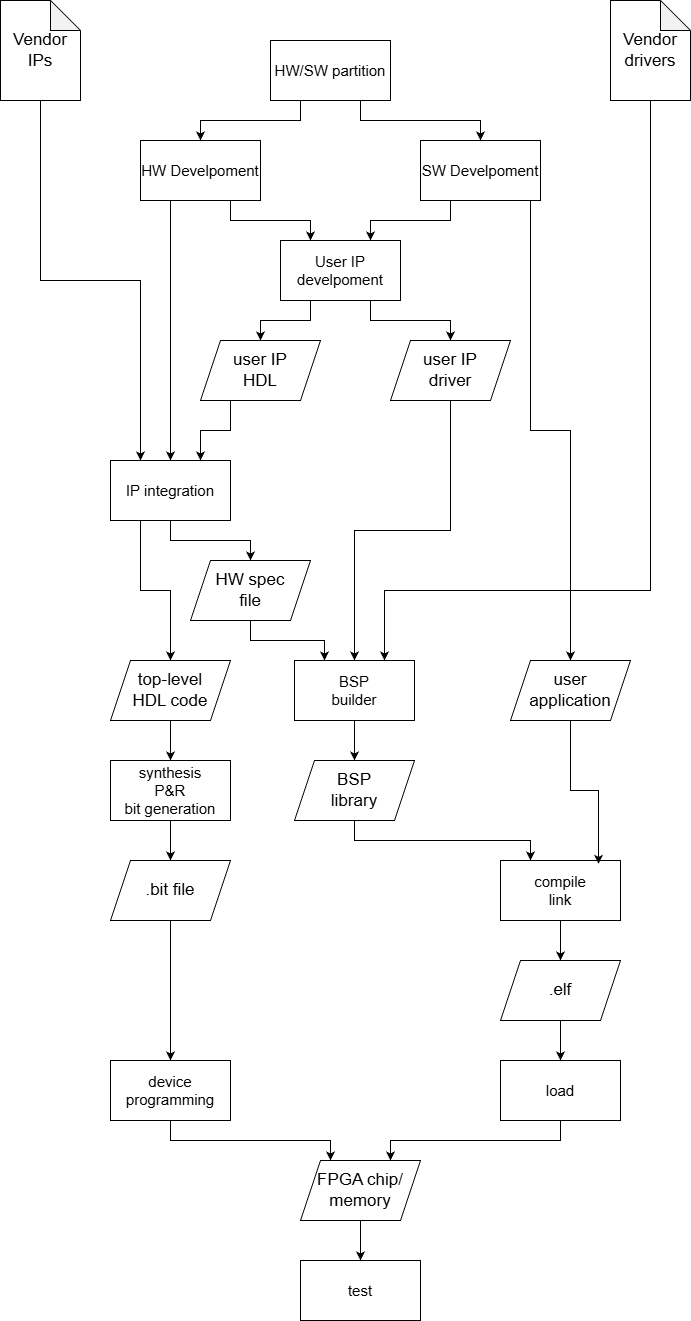

The diagram above was exported from draw.io. Its source (the exported page's mxGraphModel, read from the mxfile embedded in the PNG):
<mxGraphModel dx="922" dy="1353" grid="1" gridSize="10" guides="1" tooltips="1" connect="1" arrows="1" fold="1" page="1" pageScale="1" pageWidth="827" pageHeight="1169" math="0" shadow="0">
  <root>
    <mxCell id="0" />
    <mxCell id="1" parent="0" />
    <mxCell id="2" edge="1" parent="1" source="4" style="edgeStyle=orthogonalEdgeStyle;rounded=0;orthogonalLoop=1;jettySize=auto;html=1;exitX=0.25;exitY=1;exitDx=0;exitDy=0;" target="7">
      <mxGeometry relative="1" as="geometry" />
    </mxCell>
    <mxCell id="3" edge="1" parent="1" source="4" style="edgeStyle=orthogonalEdgeStyle;rounded=0;orthogonalLoop=1;jettySize=auto;html=1;exitX=0.75;exitY=1;exitDx=0;exitDy=0;" target="10">
      <mxGeometry relative="1" as="geometry" />
    </mxCell>
    <mxCell id="4" parent="1" style="rounded=0;whiteSpace=wrap;html=1;" value="&lt;font style=&quot;font-size: 15px;&quot;&gt;HW/SW partition&lt;/font&gt;" vertex="1">
      <mxGeometry height="60" width="120" x="330" y="200" as="geometry" />
    </mxCell>
    <mxCell id="5" edge="1" parent="1" source="7" style="edgeStyle=orthogonalEdgeStyle;rounded=0;orthogonalLoop=1;jettySize=auto;html=1;exitX=0.75;exitY=1;exitDx=0;exitDy=0;entryX=0.25;entryY=0;entryDx=0;entryDy=0;" target="13">
      <mxGeometry relative="1" as="geometry" />
    </mxCell>
    <mxCell id="6" edge="1" parent="1" source="7" style="edgeStyle=orthogonalEdgeStyle;rounded=0;orthogonalLoop=1;jettySize=auto;html=1;exitX=0.25;exitY=1;exitDx=0;exitDy=0;entryX=0.5;entryY=0;entryDx=0;entryDy=0;" target="24">
      <mxGeometry relative="1" as="geometry" />
    </mxCell>
    <mxCell id="7" parent="1" style="rounded=0;whiteSpace=wrap;html=1;" value="&lt;font style=&quot;font-size: 15px;&quot;&gt;HW Develpoment&lt;/font&gt;" vertex="1">
      <mxGeometry height="60" width="120" x="200" y="300" as="geometry" />
    </mxCell>
    <mxCell id="8" edge="1" parent="1" source="10" style="edgeStyle=orthogonalEdgeStyle;rounded=0;orthogonalLoop=1;jettySize=auto;html=1;exitX=0.25;exitY=1;exitDx=0;exitDy=0;entryX=0.75;entryY=0;entryDx=0;entryDy=0;" target="13">
      <mxGeometry relative="1" as="geometry" />
    </mxCell>
    <mxCell id="9" edge="1" parent="1" source="10" style="edgeStyle=orthogonalEdgeStyle;rounded=0;orthogonalLoop=1;jettySize=auto;html=1;exitX=0.75;exitY=1;exitDx=0;exitDy=0;entryX=0.5;entryY=0;entryDx=0;entryDy=0;" target="31">
      <mxGeometry relative="1" as="geometry">
        <Array as="points">
          <mxPoint x="590" y="360" />
          <mxPoint x="590" y="590" />
          <mxPoint x="630" y="590" />
        </Array>
      </mxGeometry>
    </mxCell>
    <mxCell id="10" parent="1" style="rounded=0;whiteSpace=wrap;html=1;" value="&lt;font style=&quot;font-size: 15px;&quot;&gt;SW Develpoment&lt;/font&gt;" vertex="1">
      <mxGeometry height="60" width="120" x="480" y="300" as="geometry" />
    </mxCell>
    <mxCell id="11" edge="1" parent="1" source="13" style="edgeStyle=orthogonalEdgeStyle;rounded=0;orthogonalLoop=1;jettySize=auto;html=1;exitX=0.25;exitY=1;exitDx=0;exitDy=0;entryX=0.5;entryY=0;entryDx=0;entryDy=0;" target="19">
      <mxGeometry relative="1" as="geometry" />
    </mxCell>
    <mxCell id="12" edge="1" parent="1" source="13" style="edgeStyle=orthogonalEdgeStyle;rounded=0;orthogonalLoop=1;jettySize=auto;html=1;exitX=0.75;exitY=1;exitDx=0;exitDy=0;entryX=0.5;entryY=0;entryDx=0;entryDy=0;" target="21">
      <mxGeometry relative="1" as="geometry" />
    </mxCell>
    <mxCell id="13" parent="1" style="rounded=0;whiteSpace=wrap;html=1;" value="&lt;font style=&quot;font-size: 15px;&quot;&gt;User IP develpoment&lt;/font&gt;" vertex="1">
      <mxGeometry height="60" width="120" x="340" y="400" as="geometry" />
    </mxCell>
    <mxCell id="14" edge="1" parent="1" source="15" style="edgeStyle=orthogonalEdgeStyle;rounded=0;orthogonalLoop=1;jettySize=auto;html=1;exitX=0.5;exitY=1;exitDx=0;exitDy=0;exitPerimeter=0;entryX=0.25;entryY=0;entryDx=0;entryDy=0;" target="24">
      <mxGeometry relative="1" as="geometry" />
    </mxCell>
    <mxCell id="15" parent="1" style="shape=note;whiteSpace=wrap;html=1;backgroundOutline=1;darkOpacity=0.05;" value="&lt;font style=&quot;font-size: 17px;&quot;&gt;Vendor&lt;br&gt;IPs&lt;/font&gt;" vertex="1">
      <mxGeometry height="100" width="80" x="60" y="160" as="geometry" />
    </mxCell>
    <mxCell id="16" edge="1" parent="1" source="17" style="edgeStyle=orthogonalEdgeStyle;rounded=0;orthogonalLoop=1;jettySize=auto;html=1;exitX=0.5;exitY=1;exitDx=0;exitDy=0;exitPerimeter=0;entryX=0.75;entryY=0;entryDx=0;entryDy=0;" target="28">
      <mxGeometry relative="1" as="geometry">
        <Array as="points">
          <mxPoint x="710" y="750" />
          <mxPoint x="444" y="750" />
        </Array>
      </mxGeometry>
    </mxCell>
    <mxCell id="17" parent="1" style="shape=note;whiteSpace=wrap;html=1;backgroundOutline=1;darkOpacity=0.05;" value="&lt;font style=&quot;font-size: 17px;&quot;&gt;Vendor&lt;br&gt;d&lt;/font&gt;&lt;span style=&quot;font-size: 17px; background-color: transparent; color: light-dark(rgb(0, 0, 0), rgb(255, 255, 255));&quot;&gt;rivers&lt;/span&gt;" vertex="1">
      <mxGeometry height="100" width="80" x="670" y="160" as="geometry" />
    </mxCell>
    <mxCell id="18" edge="1" parent="1" source="19" style="edgeStyle=orthogonalEdgeStyle;rounded=0;orthogonalLoop=1;jettySize=auto;html=1;exitX=0.25;exitY=1;exitDx=0;exitDy=0;entryX=0.75;entryY=0;entryDx=0;entryDy=0;" target="24">
      <mxGeometry relative="1" as="geometry" />
    </mxCell>
    <mxCell id="19" parent="1" style="shape=parallelogram;perimeter=parallelogramPerimeter;whiteSpace=wrap;html=1;fixedSize=1;" value="&lt;font style=&quot;font-size: 17px;&quot;&gt;user IP&lt;br&gt;HDL&lt;/font&gt;" vertex="1">
      <mxGeometry height="60" width="120" x="260" y="500" as="geometry" />
    </mxCell>
    <mxCell id="20" edge="1" parent="1" source="21" style="edgeStyle=orthogonalEdgeStyle;rounded=0;orthogonalLoop=1;jettySize=auto;html=1;exitX=0.5;exitY=1;exitDx=0;exitDy=0;entryX=0.5;entryY=0;entryDx=0;entryDy=0;" target="28">
      <mxGeometry relative="1" as="geometry" />
    </mxCell>
    <mxCell id="21" parent="1" style="shape=parallelogram;perimeter=parallelogramPerimeter;whiteSpace=wrap;html=1;fixedSize=1;" value="&lt;font style=&quot;font-size: 17px;&quot;&gt;user IP&lt;br&gt;driver&lt;/font&gt;" vertex="1">
      <mxGeometry height="60" width="120" x="450" y="500" as="geometry" />
    </mxCell>
    <mxCell id="22" edge="1" parent="1" source="24" style="edgeStyle=orthogonalEdgeStyle;rounded=0;orthogonalLoop=1;jettySize=auto;html=1;exitX=0.5;exitY=1;exitDx=0;exitDy=0;entryX=0.5;entryY=0;entryDx=0;entryDy=0;" target="26">
      <mxGeometry relative="1" as="geometry" />
    </mxCell>
    <mxCell id="23" edge="1" parent="1" source="24" style="edgeStyle=orthogonalEdgeStyle;rounded=0;orthogonalLoop=1;jettySize=auto;html=1;exitX=0.25;exitY=1;exitDx=0;exitDy=0;" target="33">
      <mxGeometry relative="1" as="geometry" />
    </mxCell>
    <mxCell id="24" parent="1" style="rounded=0;whiteSpace=wrap;html=1;" value="&lt;font style=&quot;font-size: 15px;&quot;&gt;IP integration&lt;/font&gt;" vertex="1">
      <mxGeometry height="60" width="120" x="170" y="620" as="geometry" />
    </mxCell>
    <mxCell id="25" edge="1" parent="1" source="26" style="edgeStyle=orthogonalEdgeStyle;rounded=0;orthogonalLoop=1;jettySize=auto;html=1;exitX=0.5;exitY=1;exitDx=0;exitDy=0;entryX=0.25;entryY=0;entryDx=0;entryDy=0;" target="28">
      <mxGeometry relative="1" as="geometry" />
    </mxCell>
    <mxCell id="26" parent="1" style="shape=parallelogram;perimeter=parallelogramPerimeter;whiteSpace=wrap;html=1;fixedSize=1;" value="&lt;span style=&quot;font-size: 17px;&quot;&gt;HW spec&lt;br&gt;file&lt;/span&gt;" vertex="1">
      <mxGeometry height="60" width="120" x="250" y="720" as="geometry" />
    </mxCell>
    <mxCell id="27" edge="1" parent="1" source="28" style="edgeStyle=orthogonalEdgeStyle;rounded=0;orthogonalLoop=1;jettySize=auto;html=1;exitX=0.5;exitY=1;exitDx=0;exitDy=0;entryX=0.5;entryY=0;entryDx=0;entryDy=0;" target="30">
      <mxGeometry relative="1" as="geometry" />
    </mxCell>
    <mxCell id="28" parent="1" style="rounded=0;whiteSpace=wrap;html=1;" value="&lt;font style=&quot;font-size: 15px;&quot;&gt;BSP&lt;/font&gt;&lt;div&gt;&lt;font style=&quot;font-size: 15px;&quot;&gt;builder&lt;/font&gt;&lt;/div&gt;" vertex="1">
      <mxGeometry height="60" width="120" x="354" y="820" as="geometry" />
    </mxCell>
    <mxCell id="29" edge="1" parent="1" source="30" style="edgeStyle=orthogonalEdgeStyle;rounded=0;orthogonalLoop=1;jettySize=auto;html=1;exitX=0.5;exitY=1;exitDx=0;exitDy=0;entryX=0.25;entryY=0;entryDx=0;entryDy=0;" target="35">
      <mxGeometry relative="1" as="geometry" />
    </mxCell>
    <mxCell id="30" parent="1" style="shape=parallelogram;perimeter=parallelogramPerimeter;whiteSpace=wrap;html=1;fixedSize=1;strokeColor=default;align=center;verticalAlign=middle;fontFamily=Helvetica;fontSize=12;fontColor=default;fillColor=default;" value="&lt;span style=&quot;font-size: 17px;&quot;&gt;BSP&lt;/span&gt;&lt;div&gt;&lt;span style=&quot;font-size: 17px;&quot;&gt;library&lt;/span&gt;&lt;/div&gt;" vertex="1">
      <mxGeometry height="60" width="120" x="354" y="920" as="geometry" />
    </mxCell>
    <mxCell id="31" parent="1" style="shape=parallelogram;perimeter=parallelogramPerimeter;whiteSpace=wrap;html=1;fixedSize=1;" value="&lt;span style=&quot;font-size: 17px;&quot;&gt;user&lt;br&gt;application&lt;/span&gt;" vertex="1">
      <mxGeometry height="60" width="120" x="570" y="820" as="geometry" />
    </mxCell>
    <mxCell id="32" edge="1" parent="1" source="33" style="edgeStyle=orthogonalEdgeStyle;rounded=0;orthogonalLoop=1;jettySize=auto;html=1;exitX=0.5;exitY=1;exitDx=0;exitDy=0;entryX=0.5;entryY=0;entryDx=0;entryDy=0;" target="40">
      <mxGeometry relative="1" as="geometry" />
    </mxCell>
    <mxCell id="33" parent="1" style="shape=parallelogram;perimeter=parallelogramPerimeter;whiteSpace=wrap;html=1;fixedSize=1;" value="&lt;span style=&quot;font-size: 17px;&quot;&gt;top-level&lt;br&gt;HDL code&lt;/span&gt;" vertex="1">
      <mxGeometry height="60" width="120" x="170" y="820" as="geometry" />
    </mxCell>
    <mxCell id="34" edge="1" parent="1" source="35" style="edgeStyle=orthogonalEdgeStyle;rounded=0;orthogonalLoop=1;jettySize=auto;html=1;exitX=0.5;exitY=1;exitDx=0;exitDy=0;entryX=0.5;entryY=0;entryDx=0;entryDy=0;" target="38">
      <mxGeometry relative="1" as="geometry" />
    </mxCell>
    <mxCell id="35" parent="1" style="rounded=0;whiteSpace=wrap;html=1;" value="&lt;font style=&quot;font-size: 15px;&quot;&gt;compile&lt;/font&gt;&lt;div&gt;&lt;font style=&quot;font-size: 15px;&quot;&gt;link&lt;/font&gt;&lt;/div&gt;" vertex="1">
      <mxGeometry height="60" width="120" x="560" y="1020" as="geometry" />
    </mxCell>
    <mxCell id="36" edge="1" parent="1" source="31" style="edgeStyle=orthogonalEdgeStyle;rounded=0;orthogonalLoop=1;jettySize=auto;html=1;exitX=0.5;exitY=1;exitDx=0;exitDy=0;entryX=0.817;entryY=0.055;entryDx=0;entryDy=0;entryPerimeter=0;" target="35">
      <mxGeometry relative="1" as="geometry" />
    </mxCell>
    <mxCell id="37" edge="1" parent="1" source="38" style="edgeStyle=orthogonalEdgeStyle;rounded=0;orthogonalLoop=1;jettySize=auto;html=1;exitX=0.5;exitY=1;exitDx=0;exitDy=0;entryX=0.5;entryY=0;entryDx=0;entryDy=0;" target="46">
      <mxGeometry relative="1" as="geometry" />
    </mxCell>
    <mxCell id="38" parent="1" style="shape=parallelogram;perimeter=parallelogramPerimeter;whiteSpace=wrap;html=1;fixedSize=1;" value="&lt;font style=&quot;font-size: 17px;&quot;&gt;.elf&lt;/font&gt;" vertex="1">
      <mxGeometry height="60" width="120" x="560" y="1120" as="geometry" />
    </mxCell>
    <mxCell id="39" edge="1" parent="1" source="40" style="edgeStyle=orthogonalEdgeStyle;rounded=0;orthogonalLoop=1;jettySize=auto;html=1;exitX=0.5;exitY=1;exitDx=0;exitDy=0;entryX=0.5;entryY=0;entryDx=0;entryDy=0;">
      <mxGeometry relative="1" as="geometry">
        <mxPoint x="230" y="1020" as="targetPoint" />
      </mxGeometry>
    </mxCell>
    <mxCell id="40" parent="1" style="rounded=0;whiteSpace=wrap;html=1;" value="&lt;font style=&quot;font-size: 15px;&quot;&gt;synthesis&lt;br&gt;P&amp;amp;R&lt;/font&gt;&lt;div&gt;&lt;font style=&quot;font-size: 15px;&quot;&gt;bit generation&lt;/font&gt;&lt;/div&gt;" vertex="1">
      <mxGeometry height="60" width="120" x="170" y="920" as="geometry" />
    </mxCell>
    <mxCell id="41" edge="1" parent="1" source="42" style="edgeStyle=orthogonalEdgeStyle;rounded=0;orthogonalLoop=1;jettySize=auto;html=1;exitX=0.5;exitY=1;exitDx=0;exitDy=0;" target="44">
      <mxGeometry relative="1" as="geometry" />
    </mxCell>
    <mxCell id="42" parent="1" style="shape=parallelogram;perimeter=parallelogramPerimeter;whiteSpace=wrap;html=1;fixedSize=1;strokeColor=default;align=center;verticalAlign=middle;fontFamily=Helvetica;fontSize=12;fontColor=default;fillColor=default;" value="&lt;span style=&quot;font-size: 17px;&quot;&gt;.bit file&lt;/span&gt;" vertex="1">
      <mxGeometry height="60" width="120" x="170" y="1020" as="geometry" />
    </mxCell>
    <mxCell id="43" edge="1" parent="1" source="44" style="edgeStyle=orthogonalEdgeStyle;rounded=0;orthogonalLoop=1;jettySize=auto;html=1;exitX=0.5;exitY=1;exitDx=0;exitDy=0;entryX=0.25;entryY=0;entryDx=0;entryDy=0;" target="48">
      <mxGeometry relative="1" as="geometry" />
    </mxCell>
    <mxCell id="44" parent="1" style="rounded=0;whiteSpace=wrap;html=1;" value="&lt;span style=&quot;font-size: 15px;&quot;&gt;device&lt;br&gt;programming&lt;/span&gt;" vertex="1">
      <mxGeometry height="60" width="120" x="170" y="1220" as="geometry" />
    </mxCell>
    <mxCell id="45" edge="1" parent="1" source="46" style="edgeStyle=orthogonalEdgeStyle;rounded=0;orthogonalLoop=1;jettySize=auto;html=1;exitX=0.5;exitY=1;exitDx=0;exitDy=0;entryX=0.75;entryY=0;entryDx=0;entryDy=0;" target="48">
      <mxGeometry relative="1" as="geometry" />
    </mxCell>
    <mxCell id="46" parent="1" style="rounded=0;whiteSpace=wrap;html=1;strokeColor=default;align=center;verticalAlign=middle;fontFamily=Helvetica;fontSize=12;fontColor=default;fillColor=default;" value="&lt;span style=&quot;font-size: 15px;&quot;&gt;load&lt;/span&gt;" vertex="1">
      <mxGeometry height="60" width="120" x="560" y="1220" as="geometry" />
    </mxCell>
    <mxCell id="47" edge="1" parent="1" source="48" style="edgeStyle=orthogonalEdgeStyle;rounded=0;orthogonalLoop=1;jettySize=auto;html=1;exitX=0.5;exitY=1;exitDx=0;exitDy=0;entryX=0.5;entryY=0;entryDx=0;entryDy=0;" target="49">
      <mxGeometry relative="1" as="geometry" />
    </mxCell>
    <mxCell id="48" parent="1" style="shape=parallelogram;perimeter=parallelogramPerimeter;whiteSpace=wrap;html=1;fixedSize=1;strokeColor=default;align=center;verticalAlign=middle;fontFamily=Helvetica;fontSize=12;fontColor=default;fillColor=default;" value="&lt;span style=&quot;font-size: 17px;&quot;&gt;FPGA chip/&lt;/span&gt;&lt;div&gt;&lt;span style=&quot;font-size: 17px;&quot;&gt;memory&lt;/span&gt;&lt;/div&gt;" vertex="1">
      <mxGeometry height="60" width="120" x="360" y="1320" as="geometry" />
    </mxCell>
    <mxCell id="49" parent="1" style="rounded=0;whiteSpace=wrap;html=1;strokeColor=default;align=center;verticalAlign=middle;fontFamily=Helvetica;fontSize=12;fontColor=default;fillColor=default;" value="&lt;span style=&quot;font-size: 15px;&quot;&gt;test&lt;/span&gt;" vertex="1">
      <mxGeometry height="60" width="120" x="360" y="1420" as="geometry" />
    </mxCell>
  </root>
</mxGraphModel>